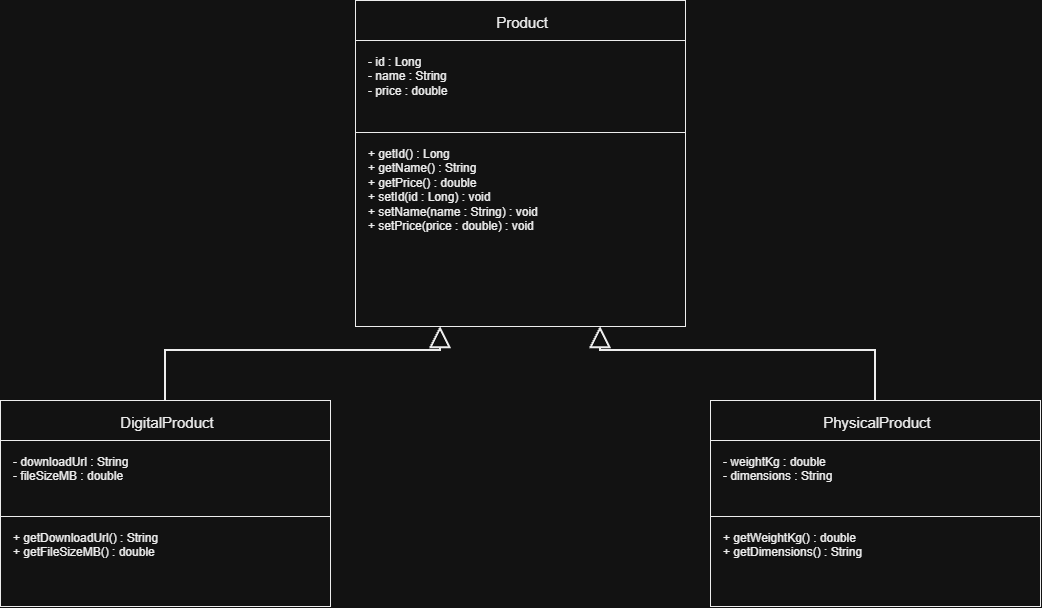

The diagram above was exported from draw.io. Its source (the exported page's mxGraphModel, read from the mxfile embedded in the PNG):
<mxGraphModel dx="1627" dy="897" grid="1" gridSize="10" guides="1" tooltips="1" connect="1" arrows="1" fold="1" page="1" pageScale="1" pageWidth="827" pageHeight="1169" math="0" shadow="0">
  <root>
    <mxCell id="0" />
    <mxCell id="1" parent="0" />
    <mxCell id="3e1hqLJpOO0X5N2vDXhY-1" connectable="0" parent="1" style="group;" value="" vertex="1">
      <mxGeometry height="326" width="330" x="425" y="60" as="geometry" />
    </mxCell>
    <mxCell id="3e1hqLJpOO0X5N2vDXhY-2" parent="3e1hqLJpOO0X5N2vDXhY-1" style="rounded=0;whiteSpace=wrap;html=1;fillColor=#FFFFFF;strokeColor=#000000;strokeWidth=1;align=center;verticalAlign=middle;fontFamily=Arial;fontSize=15;fontColor=#000000;spacingLeft=4;spacingTop=4;" value="Product" vertex="1">
      <mxGeometry height="40" width="330" as="geometry" />
    </mxCell>
    <mxCell id="3e1hqLJpOO0X5N2vDXhY-3" parent="3e1hqLJpOO0X5N2vDXhY-1" style="rounded=0;whiteSpace=wrap;html=1;fillColor=#FFFFFF;strokeColor=#000000;strokeWidth=1;align=left;verticalAlign=top;fontFamily=Arial;fontSize=12;fontColor=#000000;spacingLeft=11;spacingTop=8;" value="- id : Long&lt;br&gt;- name : String&lt;br&gt;- price : double" vertex="1">
      <mxGeometry height="92" width="330" y="40" as="geometry" />
    </mxCell>
    <mxCell id="3e1hqLJpOO0X5N2vDXhY-4" parent="3e1hqLJpOO0X5N2vDXhY-1" style="rounded=0;whiteSpace=wrap;html=1;fillColor=#FFFFFF;strokeColor=#000000;strokeWidth=1;align=left;verticalAlign=top;fontFamily=Arial;fontSize=12;fontColor=#000000;spacingLeft=11;spacingTop=8;" value="+ getId() : Long&lt;br&gt;+ getName() : String&lt;br&gt;+ getPrice() : double&lt;br&gt;+ setId(id : Long) : void&lt;br&gt;+ setName(name : String) : void&lt;br&gt;+ setPrice(price : double) : void" vertex="1">
      <mxGeometry height="194" width="330" y="132" as="geometry" />
    </mxCell>
    <mxCell id="3e1hqLJpOO0X5N2vDXhY-5" connectable="0" parent="1" style="group;" value="" vertex="1">
      <mxGeometry height="206" width="330" x="70" y="460" as="geometry" />
    </mxCell>
    <mxCell id="3e1hqLJpOO0X5N2vDXhY-6" parent="3e1hqLJpOO0X5N2vDXhY-5" style="rounded=0;whiteSpace=wrap;html=1;fillColor=#FFFFFF;strokeColor=#000000;strokeWidth=1;align=center;verticalAlign=middle;fontFamily=Arial;fontSize=15;fontColor=#000000;spacingLeft=4;spacingTop=4;" value="DigitalProduct" vertex="1">
      <mxGeometry height="40" width="330" as="geometry" />
    </mxCell>
    <mxCell id="3e1hqLJpOO0X5N2vDXhY-7" parent="3e1hqLJpOO0X5N2vDXhY-5" style="rounded=0;whiteSpace=wrap;html=1;fillColor=#FFFFFF;strokeColor=#000000;strokeWidth=1;align=left;verticalAlign=top;fontFamily=Arial;fontSize=12;fontColor=#000000;spacingLeft=11;spacingTop=8;" value="- downloadUrl : String&lt;br&gt;- fileSizeMB : double" vertex="1">
      <mxGeometry height="76" width="330" y="40" as="geometry" />
    </mxCell>
    <mxCell id="3e1hqLJpOO0X5N2vDXhY-8" parent="3e1hqLJpOO0X5N2vDXhY-5" style="rounded=0;whiteSpace=wrap;html=1;fillColor=#FFFFFF;strokeColor=#000000;strokeWidth=1;align=left;verticalAlign=top;fontFamily=Arial;fontSize=12;fontColor=#000000;spacingLeft=11;spacingTop=8;" value="+ getDownloadUrl() : String&lt;br&gt;+ getFileSizeMB() : double" vertex="1">
      <mxGeometry height="90" width="330" y="116" as="geometry" />
    </mxCell>
    <mxCell id="3e1hqLJpOO0X5N2vDXhY-9" connectable="0" parent="1" style="group;" value="" vertex="1">
      <mxGeometry height="206" width="330" x="780" y="460" as="geometry" />
    </mxCell>
    <mxCell id="3e1hqLJpOO0X5N2vDXhY-10" parent="3e1hqLJpOO0X5N2vDXhY-9" style="rounded=0;whiteSpace=wrap;html=1;fillColor=#FFFFFF;strokeColor=#000000;strokeWidth=1;align=center;verticalAlign=middle;fontFamily=Arial;fontSize=15;fontColor=#000000;spacingLeft=4;spacingTop=4;" value="PhysicalProduct" vertex="1">
      <mxGeometry height="40" width="330" as="geometry" />
    </mxCell>
    <mxCell id="3e1hqLJpOO0X5N2vDXhY-11" parent="3e1hqLJpOO0X5N2vDXhY-9" style="rounded=0;whiteSpace=wrap;html=1;fillColor=#FFFFFF;strokeColor=#000000;strokeWidth=1;align=left;verticalAlign=top;fontFamily=Arial;fontSize=12;fontColor=#000000;spacingLeft=11;spacingTop=8;" value="- weightKg : double&lt;br&gt;- dimensions : String" vertex="1">
      <mxGeometry height="76" width="330" y="40" as="geometry" />
    </mxCell>
    <mxCell id="3e1hqLJpOO0X5N2vDXhY-12" parent="3e1hqLJpOO0X5N2vDXhY-9" style="rounded=0;whiteSpace=wrap;html=1;fillColor=#FFFFFF;strokeColor=#000000;strokeWidth=1;align=left;verticalAlign=top;fontFamily=Arial;fontSize=12;fontColor=#000000;spacingLeft=11;spacingTop=8;" value="+ getWeightKg() : double&lt;br&gt;+ getDimensions() : String" vertex="1">
      <mxGeometry height="90" width="330" y="116" as="geometry" />
    </mxCell>
    <mxCell id="3e1hqLJpOO0X5N2vDXhY-13" edge="1" parent="1" style="edgeStyle=orthogonalEdgeStyle;rounded=0;orthogonalLoop=1;jettySize=auto;html=1;strokeColor=#000000;strokeWidth=2;startArrow=none;endArrow=block;endFill=0;endSize=17;" value="">
      <mxGeometry relative="1" as="geometry">
        <Array as="points">
          <mxPoint x="235" y="410" />
          <mxPoint x="510" y="410" />
        </Array>
        <mxPoint x="235" y="460" as="sourcePoint" />
        <mxPoint x="510" y="386" as="targetPoint" />
      </mxGeometry>
    </mxCell>
    <mxCell id="3e1hqLJpOO0X5N2vDXhY-14" edge="1" parent="1" style="edgeStyle=orthogonalEdgeStyle;rounded=0;orthogonalLoop=1;jettySize=auto;html=1;strokeColor=#000000;strokeWidth=2;startArrow=none;endArrow=block;endFill=0;endSize=17;" value="">
      <mxGeometry relative="1" as="geometry">
        <Array as="points">
          <mxPoint x="945" y="410" />
          <mxPoint x="670" y="410" />
        </Array>
        <mxPoint x="945" y="460" as="sourcePoint" />
        <mxPoint x="670" y="386" as="targetPoint" />
      </mxGeometry>
    </mxCell>
  </root>
</mxGraphModel>